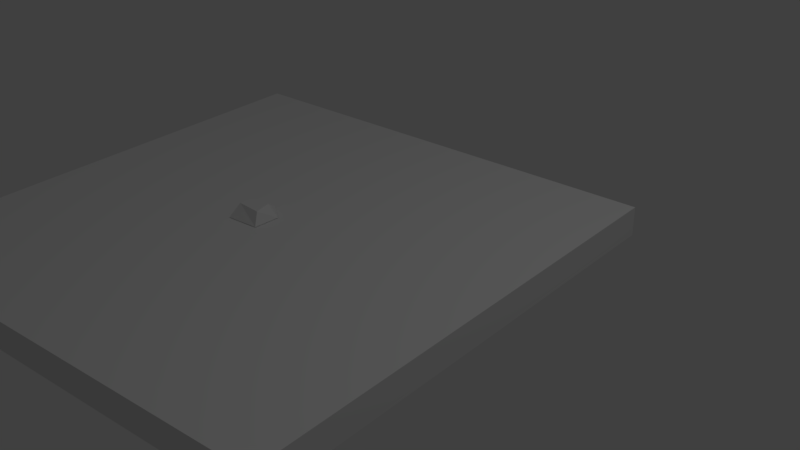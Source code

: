# Source: GroundRock_3.blend  (saved by Blender 2.79.0; exported with 4.5.12 LTS)
import bpy
from mathutils import Matrix  # noqa: F401  (used for matrix-valued properties, if any)

bpy.ops.wm.read_factory_settings(use_empty=True)
scene = bpy.context.scene
scene.name = 'Scene'

# ---- collections
col_collection_1 = bpy.data.collections.new('Collection 1'); scene.collection.children.link(col_collection_1)

# ---- world
world_world = bpy.data.worlds.new('World'); scene.world = world_world
world_world.color = (0.05088, 0.05088, 0.05088)
world_world.use_sun_shadow = False
world_world.sun_shadow_jitter_overblur = 0.0
world_world.cycles.sampling_method = 'MANUAL'

# ---- lights
light_lamp = bpy.data.lights.new('Lamp', 'POINT')
light_lamp.transmission_factor = 0.0
light_lamp.cutoff_distance = 30.0
light_lamp.energy = 100.0
light_lamp.shadow_buffer_clip_start = 1.001
light_lamp.shadow_soft_size = 0.1
light_lamp.shadow_maximum_resolution = 0.006
light_lamp.use_absolute_resolution = True

# ---- meshes
me_cylinder_001 = bpy.data.meshes.new('Cylinder.001')
me_cylinder_001.from_pydata([(0.0003397, 0.1709, 0.003927), (0.001029, 0.0529, 0.09061), (0.1414, 0.06254, 0.003927), (0.07008, 0.04641, 0.09061), (0.1264, -0.1321, 0.003927), (0.09741, -0.08179, 0.09061), (-0.1119, -0.14, 0.003927), (-0.08432, -0.06233, 0.09061), (-0.1665, 0.06254, 0.003927), (-0.07395, 0.02095, 0.09061)], [], [(0, 1, 3, 2), (2, 3, 5, 4), (4, 5, 7, 6), (3, 1, 9, 7, 5), (6, 7, 9, 8), (8, 9, 1, 0), (0, 2, 4, 6, 8)])
_uv = me_cylinder_001.uv_layers.new(name='UVMap')
_uv.uv.foreach_set('vector', [0.04088, 0.5447, 0.2015, 0.536, 0.2135, 0.7231, 0.1947, 0.9184, 0.1947, 0.9184, 0.2135, 0.7231, 0.3893, 0.7859, 0.4591, 0.8601, 0.4591, 0.8601, 0.3893, 0.7859, 0.3546, 0.2938, 0.4591, 0.212, 0.2135, 0.7231, 0.2015, 0.536, 0.2417, 0.3294, 0.3546, 0.2938, 0.3893, 0.7859, 0.4591, 0.212, 0.3546, 0.2938, 0.2417, 0.3294, 0.1809, 0.08157, 0.1809, 0.08157, 0.2417, 0.3294, 0.2015, 0.536, 0.04088, 0.5447, 0.5409, 0.4553, 0.6947, 0.08157, 0.9591, 0.1399, 0.9591, 0.788, 0.6809, 0.9184])
me_cylinder_001.use_remesh_preserve_volume = False
me_cylinder_001.use_remesh_preserve_attributes = False
me_cylinder_001.use_mirror_vertex_groups = False
me_cylinder_001.use_paint_bone_selection = False
me_cylinder_001.use_paint_mask = True
me_cylinder_001.update()
me_cube_002 = bpy.data.meshes.new('Cube.002')
me_cube_002.from_pydata([(-1.429, -0.6492, -0.9423), (-1.429, -0.6492, -0.7303), (-1.429, 2.94, -0.9423), (-1.429, 2.94, -0.7303), (2.026, -0.6492, -0.9423), (2.026, -0.6492, -0.7303), (2.026, 2.94, -0.9423), (2.026, 2.94, -0.7303)], [], [(0, 1, 3, 2), (2, 3, 7, 6), (6, 7, 5, 4), (4, 5, 1, 0), (2, 6, 4, 0), (7, 3, 1, 5)])
me_cube_002.use_remesh_preserve_volume = False
me_cube_002.use_remesh_preserve_attributes = False
me_cube_002.use_mirror_vertex_groups = False
me_cube_002.update()

# ---- objects
ob_rock1 = bpy.data.objects.new('Rock1', me_cylinder_001)
ob_cube_002 = bpy.data.objects.new('Cube.002', me_cube_002)
ob_lamp = bpy.data.objects.new('Lamp', light_lamp)

# ---- transforms, parenting, visibility, modifiers, constraints
ob_rock1.location = (0.0, 0.0, 0.0)
ob_rock1.lineart.crease_threshold = 0.0
ob_cube_002.location = (-0.1339, -1.207, 0.7309)
ob_cube_002.hide_viewport = True
ob_cube_002.lineart.crease_threshold = 0.0
ob_lamp.location = (4.076, 1.005, 5.904)
ob_lamp.rotation_euler = (0.6503, 0.05522, 1.866)
ob_lamp.lock_rotations_4d = False
ob_lamp.empty_display_type = 'ARROWS'
ob_lamp.color = (0.0, 0.0, 0.0, 0.0)
ob_lamp.hide_viewport = True
ob_lamp.lineart.crease_threshold = 0.0

# ---- collection membership
col_collection_1.objects.link(ob_rock1)
col_collection_1.objects.link(ob_cube_002)
col_collection_1.objects.link(ob_lamp)

# ---- scene / render settings (as saved in the file)
scene.frame_start = 1; scene.frame_end = 250; scene.frame_set(1)
scene.render.engine = 'BLENDER_EEVEE_NEXT'
scene.render.resolution_percentage = 50
scene.render.dither_intensity = 0.0
scene.cycles.use_denoising = False
scene.cycles.samples = 128
scene.cycles.sampling_pattern = 'TABULATED_SOBOL'
scene.cycles.light_sampling_threshold = 0.0
scene.cycles.use_adaptive_sampling = False
scene.cycles.use_light_tree = False
scene.cycles.blur_glossy = 0.0
scene.cycles.sample_clamp_indirect = 0.0
scene.view_settings.view_transform = 'Standard'
bpy.context.view_layer.update()

# ---- added for rendering (the .blend has no active camera): camera
cam_auto = bpy.data.cameras.new('AutoCamera')
cam_auto.lens = 50.0
cam_auto.sensor_width = 36.0
cam_auto.clip_end = 1000.0
ob_auto_camera = bpy.data.objects.new('AutoCamera', cam_auto)
scene.collection.objects.link(ob_auto_camera)
ob_auto_camera.location = (5.00537, -4.5032, 3.33985)
ob_auto_camera.rotation_euler = (1.09748, -7.21219e-08, 0.694738)
scene.camera = ob_auto_camera
bpy.context.view_layer.update()
